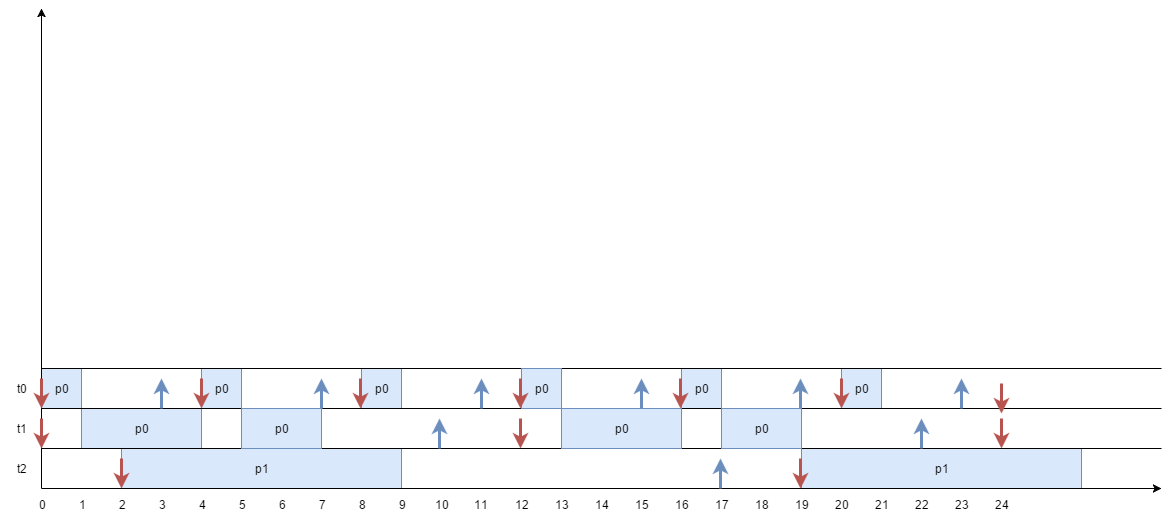

The diagram above was exported from draw.io. Its source (the exported page's mxGraphModel, read from the mxfile embedded in the PNG):
<mxGraphModel dx="634" dy="295" grid="1" gridSize="10" guides="1" tooltips="1" connect="1" arrows="1" fold="1" page="1" pageScale="1" pageWidth="1169" pageHeight="826" background="#ffffff" math="0" shadow="0">
  <root>
    <mxCell id="0" />
    <mxCell id="1" parent="0" />
    <mxCell id="80" value="p1" style="whiteSpace=wrap;html=1;fillColor=#dae8fc;strokeColor=#6c8ebf;" vertex="1" parent="1">
      <mxGeometry x="800" y="760" width="280" height="40" as="geometry" />
    </mxCell>
    <mxCell id="79" value="p0" style="whiteSpace=wrap;html=1;fillColor=#dae8fc;strokeColor=#6c8ebf;" vertex="1" parent="1">
      <mxGeometry x="840" y="680" width="40" height="40" as="geometry" />
    </mxCell>
    <mxCell id="54" value="p1" style="whiteSpace=wrap;html=1;fillColor=#dae8fc;strokeColor=#6c8ebf;" parent="1" vertex="1">
      <mxGeometry x="120" y="760" width="280" height="40" as="geometry" />
    </mxCell>
    <mxCell id="34" value="p0" style="whiteSpace=wrap;html=1;fillColor=#dae8fc;strokeColor=#6c8ebf;" parent="1" vertex="1">
      <mxGeometry x="40" y="680" width="40" height="40" as="geometry" />
    </mxCell>
    <mxCell id="63" value="p0" style="whiteSpace=wrap;html=1;fillColor=#dae8fc;strokeColor=#6c8ebf;" parent="1" vertex="1">
      <mxGeometry x="80" y="720" width="120" height="40" as="geometry" />
    </mxCell>
    <mxCell id="46" value="p0" style="whiteSpace=wrap;html=1;fillColor=#dae8fc;strokeColor=#6c8ebf;" parent="1" vertex="1">
      <mxGeometry x="360" y="680" width="40" height="40" as="geometry" />
    </mxCell>
    <mxCell id="45" value="p0" style="whiteSpace=wrap;html=1;fillColor=#dae8fc;strokeColor=#6c8ebf;" parent="1" vertex="1">
      <mxGeometry x="200" y="680" width="40" height="40" as="geometry" />
    </mxCell>
    <mxCell id="48" value="p0" style="whiteSpace=wrap;html=1;fillColor=#dae8fc;strokeColor=#6c8ebf;" parent="1" vertex="1">
      <mxGeometry x="680" y="680" width="40" height="40" as="geometry" />
    </mxCell>
    <mxCell id="2" value="" style="endArrow=classic;html=1;strokeWidth=1;" parent="1" edge="1">
      <mxGeometry width="50" height="50" relative="1" as="geometry">
        <mxPoint x="40" y="800" as="sourcePoint" />
        <mxPoint x="1160" y="800" as="targetPoint" />
      </mxGeometry>
    </mxCell>
    <mxCell id="3" value="" style="endArrow=classic;html=1;strokeWidth=1;" parent="1" edge="1">
      <mxGeometry width="50" height="50" relative="1" as="geometry">
        <mxPoint x="40" y="800" as="sourcePoint" />
        <mxPoint x="40" y="320" as="targetPoint" />
      </mxGeometry>
    </mxCell>
    <mxCell id="4" value="0" style="text;html=1;strokeColor=none;fillColor=none;align=center;verticalAlign=middle;whiteSpace=wrap;" parent="1" vertex="1">
      <mxGeometry x="30" y="806" width="20" height="20" as="geometry" />
    </mxCell>
    <mxCell id="5" value="1" style="text;html=1;strokeColor=none;fillColor=none;align=center;verticalAlign=middle;whiteSpace=wrap;" parent="1" vertex="1">
      <mxGeometry x="70" y="806" width="20" height="20" as="geometry" />
    </mxCell>
    <mxCell id="6" value="2" style="text;html=1;strokeColor=none;fillColor=none;align=center;verticalAlign=middle;whiteSpace=wrap;" parent="1" vertex="1">
      <mxGeometry x="110" y="806" width="20" height="20" as="geometry" />
    </mxCell>
    <mxCell id="7" value="3" style="text;html=1;strokeColor=none;fillColor=none;align=center;verticalAlign=middle;whiteSpace=wrap;" parent="1" vertex="1">
      <mxGeometry x="150" y="806" width="20" height="20" as="geometry" />
    </mxCell>
    <mxCell id="8" value="4" style="text;html=1;strokeColor=none;fillColor=none;align=center;verticalAlign=middle;whiteSpace=wrap;" parent="1" vertex="1">
      <mxGeometry x="190" y="806" width="20" height="20" as="geometry" />
    </mxCell>
    <mxCell id="9" value="5" style="text;html=1;strokeColor=none;fillColor=none;align=center;verticalAlign=middle;whiteSpace=wrap;" parent="1" vertex="1">
      <mxGeometry x="230" y="806" width="20" height="20" as="geometry" />
    </mxCell>
    <mxCell id="10" value="6" style="text;html=1;strokeColor=none;fillColor=none;align=center;verticalAlign=middle;whiteSpace=wrap;" parent="1" vertex="1">
      <mxGeometry x="270" y="806" width="20" height="20" as="geometry" />
    </mxCell>
    <mxCell id="11" value="7" style="text;html=1;strokeColor=none;fillColor=none;align=center;verticalAlign=middle;whiteSpace=wrap;" parent="1" vertex="1">
      <mxGeometry x="310" y="806" width="20" height="20" as="geometry" />
    </mxCell>
    <mxCell id="12" value="9" style="text;html=1;strokeColor=none;fillColor=none;align=center;verticalAlign=middle;whiteSpace=wrap;" parent="1" vertex="1">
      <mxGeometry x="390" y="806" width="20" height="20" as="geometry" />
    </mxCell>
    <mxCell id="14" value="10" style="text;html=1;strokeColor=none;fillColor=none;align=center;verticalAlign=middle;whiteSpace=wrap;direction=south;" parent="1" vertex="1">
      <mxGeometry x="430" y="806" width="20" height="20" as="geometry" />
    </mxCell>
    <mxCell id="15" value="11" style="text;html=1;strokeColor=none;fillColor=none;align=center;verticalAlign=middle;whiteSpace=wrap;" parent="1" vertex="1">
      <mxGeometry x="470" y="806" width="20" height="20" as="geometry" />
    </mxCell>
    <mxCell id="16" value="12" style="text;html=1;strokeColor=none;fillColor=none;align=center;verticalAlign=middle;whiteSpace=wrap;" parent="1" vertex="1">
      <mxGeometry x="510" y="806" width="20" height="20" as="geometry" />
    </mxCell>
    <mxCell id="17" value="13" style="text;html=1;strokeColor=none;fillColor=none;align=center;verticalAlign=middle;whiteSpace=wrap;" parent="1" vertex="1">
      <mxGeometry x="550" y="806" width="20" height="20" as="geometry" />
    </mxCell>
    <mxCell id="18" value="14" style="text;html=1;strokeColor=none;fillColor=none;align=center;verticalAlign=middle;whiteSpace=wrap;" parent="1" vertex="1">
      <mxGeometry x="590" y="806" width="20" height="20" as="geometry" />
    </mxCell>
    <mxCell id="19" value="15" style="text;html=1;strokeColor=none;fillColor=none;align=center;verticalAlign=middle;whiteSpace=wrap;" parent="1" vertex="1">
      <mxGeometry x="630" y="806" width="20" height="20" as="geometry" />
    </mxCell>
    <mxCell id="20" value="16" style="text;html=1;strokeColor=none;fillColor=none;align=center;verticalAlign=middle;whiteSpace=wrap;" parent="1" vertex="1">
      <mxGeometry x="670" y="806" width="20" height="20" as="geometry" />
    </mxCell>
    <mxCell id="21" value="17" style="text;html=1;strokeColor=none;fillColor=none;align=center;verticalAlign=middle;whiteSpace=wrap;" parent="1" vertex="1">
      <mxGeometry x="710" y="806" width="20" height="20" as="geometry" />
    </mxCell>
    <mxCell id="22" value="19" style="text;html=1;strokeColor=none;fillColor=none;align=center;verticalAlign=middle;whiteSpace=wrap;" parent="1" vertex="1">
      <mxGeometry x="790" y="806" width="20" height="20" as="geometry" />
    </mxCell>
    <mxCell id="23" value="8" style="text;html=1;strokeColor=none;fillColor=none;align=center;verticalAlign=middle;whiteSpace=wrap;" parent="1" vertex="1">
      <mxGeometry x="350" y="806" width="20" height="20" as="geometry" />
    </mxCell>
    <mxCell id="24" value="18" style="text;html=1;strokeColor=none;fillColor=none;align=center;verticalAlign=middle;whiteSpace=wrap;direction=south;" parent="1" vertex="1">
      <mxGeometry x="750" y="806" width="20" height="20" as="geometry" />
    </mxCell>
    <mxCell id="27" value="20" style="text;html=1;strokeColor=none;fillColor=none;align=center;verticalAlign=middle;whiteSpace=wrap;" parent="1" vertex="1">
      <mxGeometry x="830" y="806" width="20" height="20" as="geometry" />
    </mxCell>
    <mxCell id="28" value="" style="endArrow=none;html=1;strokeWidth=1;endFill=0;" parent="1" edge="1">
      <mxGeometry width="50" height="50" relative="1" as="geometry">
        <mxPoint x="40" y="760" as="sourcePoint" />
        <mxPoint x="1160" y="760" as="targetPoint" />
      </mxGeometry>
    </mxCell>
    <mxCell id="29" value="t2" style="text;html=1;strokeColor=none;fillColor=none;align=center;verticalAlign=middle;whiteSpace=wrap;" parent="1" vertex="1">
      <mxGeometry y="770" width="40" height="20" as="geometry" />
    </mxCell>
    <mxCell id="30" value="t1" style="text;html=1;strokeColor=none;fillColor=none;align=center;verticalAlign=middle;whiteSpace=wrap;" parent="1" vertex="1">
      <mxGeometry y="730" width="40" height="20" as="geometry" />
    </mxCell>
    <mxCell id="31" value="" style="endArrow=none;html=1;strokeWidth=1;endFill=0;" parent="1" edge="1">
      <mxGeometry x="40" y="720" width="50" height="50" as="geometry">
        <mxPoint x="40" y="720" as="sourcePoint" />
        <mxPoint x="1160" y="720" as="targetPoint" />
      </mxGeometry>
    </mxCell>
    <mxCell id="32" value="" style="endArrow=none;html=1;strokeWidth=1;endFill=0;" parent="1" edge="1">
      <mxGeometry x="40" y="680" width="50" height="50" as="geometry">
        <mxPoint x="40" y="680" as="sourcePoint" />
        <mxPoint x="1160" y="680" as="targetPoint" />
      </mxGeometry>
    </mxCell>
    <mxCell id="33" value="t0" style="text;html=1;strokeColor=none;fillColor=none;align=center;verticalAlign=middle;whiteSpace=wrap;" parent="1" vertex="1">
      <mxGeometry y="690" width="40" height="20" as="geometry" />
    </mxCell>
    <mxCell id="36" value="" style="endArrow=classic;html=1;strokeWidth=3;fillColor=#f8cecc;strokeColor=#b85450;" parent="1" edge="1">
      <mxGeometry width="50" height="50" relative="1" as="geometry">
        <mxPoint x="40" y="690" as="sourcePoint" />
        <mxPoint x="40" y="720" as="targetPoint" />
      </mxGeometry>
    </mxCell>
    <mxCell id="39" value="" style="endArrow=classic;html=1;strokeWidth=3;fillColor=#f8cecc;strokeColor=#b85450;" parent="1" edge="1">
      <mxGeometry x="200" y="690" width="50" height="50" as="geometry">
        <mxPoint x="200" y="690" as="sourcePoint" />
        <mxPoint x="200" y="720" as="targetPoint" />
      </mxGeometry>
    </mxCell>
    <mxCell id="40" value="" style="endArrow=classic;html=1;strokeWidth=3;fillColor=#f8cecc;strokeColor=#b85450;" parent="1" edge="1">
      <mxGeometry x="359" y="690" width="50" height="50" as="geometry">
        <mxPoint x="359" y="690" as="sourcePoint" />
        <mxPoint x="359" y="720" as="targetPoint" />
      </mxGeometry>
    </mxCell>
    <mxCell id="43" value="" style="endArrow=classic;html=1;strokeWidth=3;fillColor=#f8cecc;strokeColor=#b85450;" parent="1" edge="1">
      <mxGeometry x="679" y="690" width="50" height="50" as="geometry">
        <mxPoint x="679" y="690" as="sourcePoint" />
        <mxPoint x="679" y="720" as="targetPoint" />
      </mxGeometry>
    </mxCell>
    <mxCell id="52" value="" style="endArrow=classic;html=1;strokeWidth=3;fillColor=#f8cecc;strokeColor=#b85450;" parent="1" edge="1">
      <mxGeometry x="40" y="730" width="50" height="50" as="geometry">
        <mxPoint x="40" y="730" as="sourcePoint" />
        <mxPoint x="40" y="760" as="targetPoint" />
      </mxGeometry>
    </mxCell>
    <mxCell id="53" value="" style="endArrow=classic;html=1;strokeWidth=3;fillColor=#f8cecc;strokeColor=#b85450;" parent="1" edge="1">
      <mxGeometry x="120" y="770" width="50" height="50" as="geometry">
        <mxPoint x="120" y="770" as="sourcePoint" />
        <mxPoint x="120" y="800" as="targetPoint" />
      </mxGeometry>
    </mxCell>
    <mxCell id="55" value="" style="endArrow=none;html=1;strokeWidth=3;fillColor=#dae8fc;strokeColor=#6c8ebf;endFill=0;startArrow=classic;startFill=1;" parent="1" edge="1">
      <mxGeometry x="160" y="690" width="50" height="50" as="geometry">
        <mxPoint x="160" y="690" as="sourcePoint" />
        <mxPoint x="160" y="720" as="targetPoint" />
      </mxGeometry>
    </mxCell>
    <mxCell id="56" value="" style="endArrow=none;html=1;strokeWidth=3;fillColor=#dae8fc;strokeColor=#6c8ebf;endFill=0;startArrow=classic;startFill=1;" parent="1" edge="1">
      <mxGeometry x="320" y="690" width="50" height="50" as="geometry">
        <mxPoint x="320" y="690" as="sourcePoint" />
        <mxPoint x="320" y="720" as="targetPoint" />
      </mxGeometry>
    </mxCell>
    <mxCell id="58" value="" style="endArrow=none;html=1;strokeWidth=3;fillColor=#dae8fc;strokeColor=#6c8ebf;endFill=0;startArrow=classic;startFill=1;" parent="1" edge="1">
      <mxGeometry x="640" y="690" width="50" height="50" as="geometry">
        <mxPoint x="640" y="690" as="sourcePoint" />
        <mxPoint x="640" y="720" as="targetPoint" />
      </mxGeometry>
    </mxCell>
    <mxCell id="61" value="" style="endArrow=classic;html=1;strokeWidth=3;fillColor=#f8cecc;strokeColor=#b85450;" parent="1" edge="1">
      <mxGeometry x="799" y="770" width="50" height="50" as="geometry">
        <mxPoint x="799" y="770" as="sourcePoint" />
        <mxPoint x="799" y="800" as="targetPoint" />
      </mxGeometry>
    </mxCell>
    <mxCell id="62" value="" style="endArrow=none;html=1;strokeWidth=3;fillColor=#dae8fc;strokeColor=#6c8ebf;endFill=0;startArrow=classic;startFill=1;" parent="1" edge="1">
      <mxGeometry x="719" y="770" width="50" height="50" as="geometry">
        <mxPoint x="719" y="770" as="sourcePoint" />
        <mxPoint x="719" y="800" as="targetPoint" />
      </mxGeometry>
    </mxCell>
    <mxCell id="47" value="p0" style="whiteSpace=wrap;html=1;fillColor=#dae8fc;strokeColor=#6c8ebf;" parent="1" vertex="1">
      <mxGeometry x="520" y="680" width="40" height="40" as="geometry" />
    </mxCell>
    <mxCell id="51" value="" style="endArrow=classic;html=1;strokeWidth=3;fillColor=#f8cecc;strokeColor=#b85450;" parent="1" edge="1">
      <mxGeometry x="519" y="730" width="50" height="50" as="geometry">
        <mxPoint x="519" y="730" as="sourcePoint" />
        <mxPoint x="519" y="760" as="targetPoint" />
      </mxGeometry>
    </mxCell>
    <mxCell id="59" value="" style="endArrow=none;html=1;strokeWidth=3;fillColor=#dae8fc;strokeColor=#6c8ebf;endFill=0;startArrow=classic;startFill=1;" parent="1" edge="1">
      <mxGeometry x="438" y="730" width="50" height="50" as="geometry">
        <mxPoint x="438" y="730" as="sourcePoint" />
        <mxPoint x="438" y="760" as="targetPoint" />
      </mxGeometry>
    </mxCell>
    <mxCell id="41" value="" style="endArrow=classic;html=1;strokeWidth=3;fillColor=#f8cecc;strokeColor=#b85450;" parent="1" edge="1">
      <mxGeometry x="519" y="690" width="50" height="50" as="geometry">
        <mxPoint x="519" y="690" as="sourcePoint" />
        <mxPoint x="519" y="720" as="targetPoint" />
      </mxGeometry>
    </mxCell>
    <mxCell id="57" value="" style="endArrow=none;html=1;strokeWidth=3;fillColor=#dae8fc;strokeColor=#6c8ebf;endFill=0;startArrow=classic;startFill=1;" parent="1" edge="1">
      <mxGeometry x="480" y="690" width="50" height="50" as="geometry">
        <mxPoint x="480" y="690" as="sourcePoint" />
        <mxPoint x="480" y="720" as="targetPoint" />
      </mxGeometry>
    </mxCell>
    <mxCell id="66" value="p0" style="whiteSpace=wrap;html=1;fillColor=#dae8fc;strokeColor=#6c8ebf;" parent="1" vertex="1">
      <mxGeometry x="240" y="720" width="80" height="40" as="geometry" />
    </mxCell>
    <mxCell id="67" value="p0" style="whiteSpace=wrap;html=1;fillColor=#dae8fc;strokeColor=#6c8ebf;" parent="1" vertex="1">
      <mxGeometry x="560" y="720" width="120" height="40" as="geometry" />
    </mxCell>
    <mxCell id="68" value="p0" style="whiteSpace=wrap;html=1;fillColor=#dae8fc;strokeColor=#6c8ebf;" parent="1" vertex="1">
      <mxGeometry x="720" y="720" width="80" height="40" as="geometry" />
    </mxCell>
    <mxCell id="69" value="" style="endArrow=none;html=1;strokeWidth=3;fillColor=#dae8fc;strokeColor=#6c8ebf;endFill=0;startArrow=classic;startFill=1;" parent="1" edge="1">
      <mxGeometry x="920" y="730" width="50" height="50" as="geometry">
        <mxPoint x="920" y="730" as="sourcePoint" />
        <mxPoint x="920" y="760" as="targetPoint" />
      </mxGeometry>
    </mxCell>
    <mxCell id="70" value="" style="endArrow=classic;html=1;strokeWidth=3;fillColor=#f8cecc;strokeColor=#b85450;" parent="1" edge="1">
      <mxGeometry x="1000" y="730" width="50" height="50" as="geometry">
        <mxPoint x="1000" y="730" as="sourcePoint" />
        <mxPoint x="1000" y="760" as="targetPoint" />
      </mxGeometry>
    </mxCell>
    <mxCell id="71" value="" style="endArrow=none;html=1;strokeWidth=3;fillColor=#dae8fc;strokeColor=#6c8ebf;endFill=0;startArrow=classic;startFill=1;" parent="1" edge="1">
      <mxGeometry x="799" y="690" width="50" height="50" as="geometry">
        <mxPoint x="799" y="690" as="sourcePoint" />
        <mxPoint x="799" y="720" as="targetPoint" />
      </mxGeometry>
    </mxCell>
    <mxCell id="72" value="" style="endArrow=classic;html=1;strokeWidth=3;fillColor=#f8cecc;strokeColor=#b85450;" parent="1" edge="1">
      <mxGeometry x="840" y="690" width="50" height="50" as="geometry">
        <mxPoint x="840" y="690" as="sourcePoint" />
        <mxPoint x="840" y="720" as="targetPoint" />
      </mxGeometry>
    </mxCell>
    <mxCell id="73" value="21" style="text;html=1;strokeColor=none;fillColor=none;align=center;verticalAlign=middle;whiteSpace=wrap;" vertex="1" parent="1">
      <mxGeometry x="870" y="806" width="20" height="20" as="geometry" />
    </mxCell>
    <mxCell id="74" value="23" style="text;html=1;strokeColor=none;fillColor=none;align=center;verticalAlign=middle;whiteSpace=wrap;" vertex="1" parent="1">
      <mxGeometry x="950" y="806" width="20" height="20" as="geometry" />
    </mxCell>
    <mxCell id="75" value="22" style="text;html=1;strokeColor=none;fillColor=none;align=center;verticalAlign=middle;whiteSpace=wrap;direction=south;" vertex="1" parent="1">
      <mxGeometry x="910" y="806" width="20" height="20" as="geometry" />
    </mxCell>
    <mxCell id="76" value="24" style="text;html=1;strokeColor=none;fillColor=none;align=center;verticalAlign=middle;whiteSpace=wrap;" vertex="1" parent="1">
      <mxGeometry x="990" y="806" width="20" height="20" as="geometry" />
    </mxCell>
    <mxCell id="77" value="" style="endArrow=none;html=1;strokeWidth=3;fillColor=#dae8fc;strokeColor=#6c8ebf;endFill=0;startArrow=classic;startFill=1;" edge="1" parent="1">
      <mxGeometry x="960" y="690" width="50" height="50" as="geometry">
        <mxPoint x="960" y="690" as="sourcePoint" />
        <mxPoint x="960" y="720" as="targetPoint" />
      </mxGeometry>
    </mxCell>
    <mxCell id="78" value="" style="endArrow=classic;html=1;strokeWidth=3;fillColor=#f8cecc;strokeColor=#b85450;" edge="1" parent="1">
      <mxGeometry x="1000" y="695" width="50" height="50" as="geometry">
        <mxPoint x="1000" y="695" as="sourcePoint" />
        <mxPoint x="1000" y="725" as="targetPoint" />
      </mxGeometry>
    </mxCell>
  </root>
</mxGraphModel>